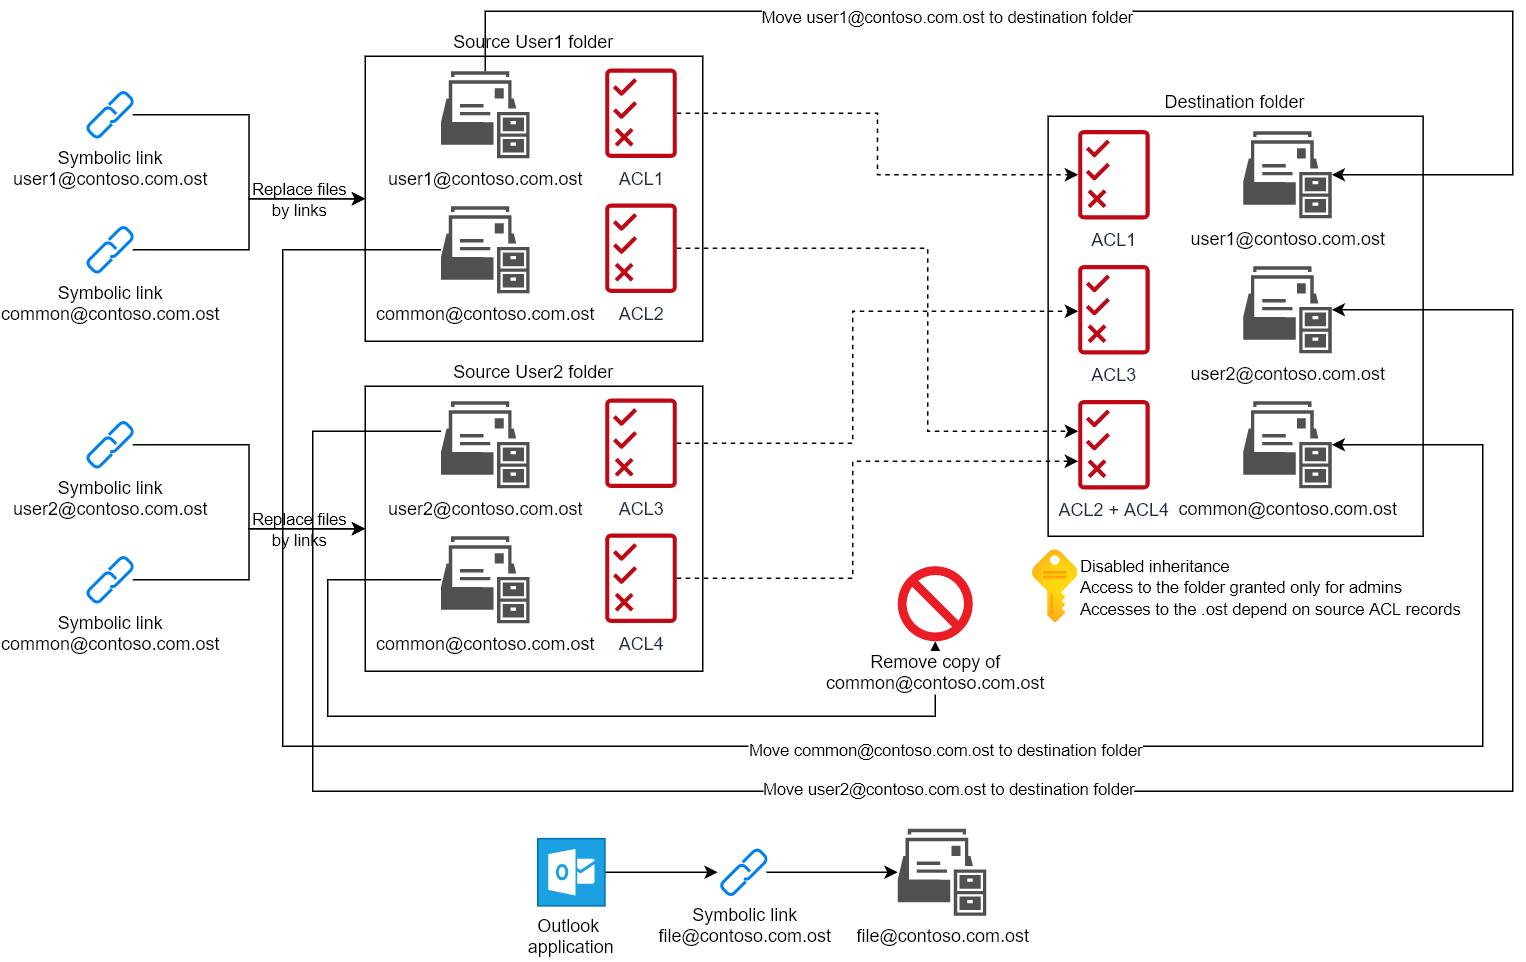

The diagram above was exported from draw.io. Its source (the exported page's mxGraphModel, read from the mxfile embedded in the PNG):
<mxGraphModel dx="1865" dy="639" grid="1" gridSize="10" guides="1" tooltips="1" connect="1" arrows="1" fold="1" page="1" pageScale="1" pageWidth="827" pageHeight="1169" math="0" shadow="0">
  <root>
    <mxCell id="0" />
    <mxCell id="1" parent="0" />
    <mxCell id="LfntdusOJerfOXYBtIcE-20" value="Destination folder" style="rounded=0;whiteSpace=wrap;html=1;labelPosition=center;verticalLabelPosition=top;align=center;verticalAlign=bottom;" parent="1" vertex="1">
      <mxGeometry x="480.26" y="110" width="250" height="280" as="geometry" />
    </mxCell>
    <mxCell id="LfntdusOJerfOXYBtIcE-1" value="Source User1 folder" style="rounded=0;whiteSpace=wrap;html=1;labelPosition=center;verticalLabelPosition=top;align=center;verticalAlign=bottom;" parent="1" vertex="1">
      <mxGeometry x="25" y="70" width="225" height="190" as="geometry" />
    </mxCell>
    <mxCell id="LfntdusOJerfOXYBtIcE-46" style="edgeStyle=orthogonalEdgeStyle;rounded=0;orthogonalLoop=1;jettySize=auto;html=1;" parent="1" source="LfntdusOJerfOXYBtIcE-5" target="LfntdusOJerfOXYBtIcE-28" edge="1">
      <mxGeometry relative="1" as="geometry">
        <Array as="points">
          <mxPoint x="105" y="40" />
          <mxPoint x="790" y="40" />
          <mxPoint x="790" y="149" />
        </Array>
      </mxGeometry>
    </mxCell>
    <mxCell id="kfok-W_lbAgA1sxyo_4--5" value="Move user1@contoso.com.ost to destination folder" style="edgeLabel;html=1;align=center;verticalAlign=middle;resizable=0;points=[];" vertex="1" connectable="0" parent="LfntdusOJerfOXYBtIcE-46">
      <mxGeometry x="-0.2735" y="-3" relative="1" as="geometry">
        <mxPoint as="offset" />
      </mxGeometry>
    </mxCell>
    <mxCell id="LfntdusOJerfOXYBtIcE-5" value="user1@contoso.com.ost" style="sketch=0;pointerEvents=1;shadow=0;dashed=0;html=1;strokeColor=none;fillColor=#505050;labelPosition=center;verticalLabelPosition=bottom;verticalAlign=top;outlineConnect=0;align=center;shape=mxgraph.office.communications.personal_archive_mailbox;" parent="1" vertex="1">
      <mxGeometry x="75.5" y="80" width="59" height="58" as="geometry" />
    </mxCell>
    <mxCell id="LfntdusOJerfOXYBtIcE-47" style="edgeStyle=orthogonalEdgeStyle;rounded=0;orthogonalLoop=1;jettySize=auto;html=1;" parent="1" source="LfntdusOJerfOXYBtIcE-6" target="LfntdusOJerfOXYBtIcE-30" edge="1">
      <mxGeometry relative="1" as="geometry">
        <Array as="points">
          <mxPoint x="-30" y="199" />
          <mxPoint x="-30" y="530" />
          <mxPoint x="770" y="530" />
          <mxPoint x="770" y="329" />
        </Array>
      </mxGeometry>
    </mxCell>
    <mxCell id="kfok-W_lbAgA1sxyo_4--3" value="Move common@contoso.com.ost to destination folder" style="edgeLabel;html=1;align=center;verticalAlign=middle;resizable=0;points=[];" vertex="1" connectable="0" parent="LfntdusOJerfOXYBtIcE-47">
      <mxGeometry x="0.142" y="-2" relative="1" as="geometry">
        <mxPoint as="offset" />
      </mxGeometry>
    </mxCell>
    <mxCell id="LfntdusOJerfOXYBtIcE-6" value="common@contoso.com.ost" style="sketch=0;pointerEvents=1;shadow=0;dashed=0;html=1;strokeColor=none;fillColor=#505050;labelPosition=center;verticalLabelPosition=bottom;verticalAlign=top;outlineConnect=0;align=center;shape=mxgraph.office.communications.personal_archive_mailbox;" parent="1" vertex="1">
      <mxGeometry x="75.5" y="170" width="59" height="58" as="geometry" />
    </mxCell>
    <mxCell id="LfntdusOJerfOXYBtIcE-42" style="edgeStyle=orthogonalEdgeStyle;rounded=0;orthogonalLoop=1;jettySize=auto;html=1;dashed=1;" parent="1" source="LfntdusOJerfOXYBtIcE-12" target="LfntdusOJerfOXYBtIcE-33" edge="1">
      <mxGeometry relative="1" as="geometry" />
    </mxCell>
    <mxCell id="LfntdusOJerfOXYBtIcE-12" value="ACL1" style="sketch=0;outlineConnect=0;fontColor=#232F3E;gradientColor=none;fillColor=#BF0816;strokeColor=none;dashed=0;verticalLabelPosition=bottom;verticalAlign=top;align=center;html=1;fontSize=12;fontStyle=0;aspect=fixed;pointerEvents=1;shape=mxgraph.aws4.permissions;" parent="1" vertex="1">
      <mxGeometry x="185" y="78" width="47.69" height="60" as="geometry" />
    </mxCell>
    <mxCell id="LfntdusOJerfOXYBtIcE-43" style="edgeStyle=orthogonalEdgeStyle;rounded=0;orthogonalLoop=1;jettySize=auto;html=1;dashed=1;" parent="1" source="LfntdusOJerfOXYBtIcE-14" target="LfntdusOJerfOXYBtIcE-32" edge="1">
      <mxGeometry relative="1" as="geometry">
        <Array as="points">
          <mxPoint x="400" y="198" />
          <mxPoint x="400" y="320" />
        </Array>
      </mxGeometry>
    </mxCell>
    <mxCell id="LfntdusOJerfOXYBtIcE-14" value="ACL2" style="sketch=0;outlineConnect=0;fontColor=#232F3E;gradientColor=none;fillColor=#BF0816;strokeColor=none;dashed=0;verticalLabelPosition=bottom;verticalAlign=top;align=center;html=1;fontSize=12;fontStyle=0;aspect=fixed;pointerEvents=1;shape=mxgraph.aws4.permissions;" parent="1" vertex="1">
      <mxGeometry x="185" y="168" width="47.69" height="60" as="geometry" />
    </mxCell>
    <mxCell id="LfntdusOJerfOXYBtIcE-15" value="Source User2 folder" style="rounded=0;whiteSpace=wrap;html=1;labelPosition=center;verticalLabelPosition=top;align=center;verticalAlign=bottom;" parent="1" vertex="1">
      <mxGeometry x="25" y="290" width="225" height="190" as="geometry" />
    </mxCell>
    <mxCell id="LfntdusOJerfOXYBtIcE-48" style="edgeStyle=orthogonalEdgeStyle;rounded=0;orthogonalLoop=1;jettySize=auto;html=1;" parent="1" source="LfntdusOJerfOXYBtIcE-16" target="LfntdusOJerfOXYBtIcE-29" edge="1">
      <mxGeometry relative="1" as="geometry">
        <Array as="points">
          <mxPoint x="-10" y="320" />
          <mxPoint x="-10" y="560" />
          <mxPoint x="790" y="560" />
          <mxPoint x="790" y="239" />
        </Array>
      </mxGeometry>
    </mxCell>
    <mxCell id="kfok-W_lbAgA1sxyo_4--4" value="Move user2@contoso.com.ost to destination folder" style="edgeLabel;html=1;align=center;verticalAlign=middle;resizable=0;points=[];" vertex="1" connectable="0" parent="LfntdusOJerfOXYBtIcE-48">
      <mxGeometry x="-0.0438" y="2" relative="1" as="geometry">
        <mxPoint as="offset" />
      </mxGeometry>
    </mxCell>
    <mxCell id="LfntdusOJerfOXYBtIcE-16" value="user2@contoso.com.ost" style="sketch=0;pointerEvents=1;shadow=0;dashed=0;html=1;strokeColor=none;fillColor=#505050;labelPosition=center;verticalLabelPosition=bottom;verticalAlign=top;outlineConnect=0;align=center;shape=mxgraph.office.communications.personal_archive_mailbox;" parent="1" vertex="1">
      <mxGeometry x="75.5" y="300" width="59" height="58" as="geometry" />
    </mxCell>
    <mxCell id="LfntdusOJerfOXYBtIcE-37" style="edgeStyle=orthogonalEdgeStyle;rounded=0;orthogonalLoop=1;jettySize=auto;html=1;entryX=0.5;entryY=1;entryDx=0;entryDy=0;entryPerimeter=0;" parent="1" source="LfntdusOJerfOXYBtIcE-17" target="LfntdusOJerfOXYBtIcE-36" edge="1">
      <mxGeometry relative="1" as="geometry">
        <Array as="points">
          <mxPoint y="419" />
          <mxPoint y="510" />
          <mxPoint x="405" y="510" />
        </Array>
      </mxGeometry>
    </mxCell>
    <mxCell id="LfntdusOJerfOXYBtIcE-17" value="common@contoso.com.ost" style="sketch=0;pointerEvents=1;shadow=0;dashed=0;html=1;strokeColor=none;fillColor=#505050;labelPosition=center;verticalLabelPosition=bottom;verticalAlign=top;outlineConnect=0;align=center;shape=mxgraph.office.communications.personal_archive_mailbox;" parent="1" vertex="1">
      <mxGeometry x="75.5" y="390" width="59" height="58" as="geometry" />
    </mxCell>
    <mxCell id="LfntdusOJerfOXYBtIcE-44" style="edgeStyle=orthogonalEdgeStyle;rounded=0;orthogonalLoop=1;jettySize=auto;html=1;dashed=1;" parent="1" source="LfntdusOJerfOXYBtIcE-18" target="LfntdusOJerfOXYBtIcE-34" edge="1">
      <mxGeometry relative="1" as="geometry">
        <Array as="points">
          <mxPoint x="350" y="328" />
          <mxPoint x="350" y="240" />
        </Array>
      </mxGeometry>
    </mxCell>
    <mxCell id="LfntdusOJerfOXYBtIcE-18" value="ACL3" style="sketch=0;outlineConnect=0;fontColor=#232F3E;gradientColor=none;fillColor=#BF0816;strokeColor=none;dashed=0;verticalLabelPosition=bottom;verticalAlign=top;align=center;html=1;fontSize=12;fontStyle=0;aspect=fixed;pointerEvents=1;shape=mxgraph.aws4.permissions;labelBackgroundColor=default;" parent="1" vertex="1">
      <mxGeometry x="185" y="298" width="47.69" height="60" as="geometry" />
    </mxCell>
    <mxCell id="LfntdusOJerfOXYBtIcE-45" style="edgeStyle=orthogonalEdgeStyle;rounded=0;orthogonalLoop=1;jettySize=auto;html=1;dashed=1;" parent="1" source="LfntdusOJerfOXYBtIcE-19" target="LfntdusOJerfOXYBtIcE-32" edge="1">
      <mxGeometry relative="1" as="geometry">
        <Array as="points">
          <mxPoint x="350" y="418" />
          <mxPoint x="350" y="340" />
        </Array>
      </mxGeometry>
    </mxCell>
    <mxCell id="LfntdusOJerfOXYBtIcE-19" value="ACL4" style="sketch=0;outlineConnect=0;fontColor=#232F3E;gradientColor=none;fillColor=#BF0816;strokeColor=none;dashed=0;verticalLabelPosition=bottom;verticalAlign=top;align=center;html=1;fontSize=12;fontStyle=0;aspect=fixed;pointerEvents=1;shape=mxgraph.aws4.permissions;labelBackgroundColor=default;" parent="1" vertex="1">
      <mxGeometry x="185" y="388" width="47.69" height="60" as="geometry" />
    </mxCell>
    <mxCell id="LfntdusOJerfOXYBtIcE-28" value="user1@contoso.com.ost" style="sketch=0;pointerEvents=1;shadow=0;dashed=0;html=1;strokeColor=none;fillColor=#505050;labelPosition=center;verticalLabelPosition=bottom;verticalAlign=top;outlineConnect=0;align=center;shape=mxgraph.office.communications.personal_archive_mailbox;" parent="1" vertex="1">
      <mxGeometry x="610.26" y="120" width="59" height="58" as="geometry" />
    </mxCell>
    <mxCell id="LfntdusOJerfOXYBtIcE-29" value="user2@contoso.com.ost" style="sketch=0;pointerEvents=1;shadow=0;dashed=0;html=1;strokeColor=none;fillColor=#505050;labelPosition=center;verticalLabelPosition=bottom;verticalAlign=top;outlineConnect=0;align=center;shape=mxgraph.office.communications.personal_archive_mailbox;" parent="1" vertex="1">
      <mxGeometry x="610.26" y="210" width="59" height="58" as="geometry" />
    </mxCell>
    <mxCell id="LfntdusOJerfOXYBtIcE-30" value="common@contoso.com.ost" style="sketch=0;pointerEvents=1;shadow=0;dashed=0;html=1;strokeColor=none;fillColor=#505050;labelPosition=center;verticalLabelPosition=bottom;verticalAlign=top;outlineConnect=0;align=center;shape=mxgraph.office.communications.personal_archive_mailbox;" parent="1" vertex="1">
      <mxGeometry x="610.26" y="300" width="59" height="58" as="geometry" />
    </mxCell>
    <mxCell id="LfntdusOJerfOXYBtIcE-32" value="ACL2 + ACL4" style="sketch=0;outlineConnect=0;fontColor=#232F3E;gradientColor=none;fillColor=#BF0816;strokeColor=none;dashed=0;verticalLabelPosition=bottom;verticalAlign=top;align=center;html=1;fontSize=12;fontStyle=0;aspect=fixed;pointerEvents=1;shape=mxgraph.aws4.permissions;labelBackgroundColor=default;" parent="1" vertex="1">
      <mxGeometry x="500.26" y="299" width="47.69" height="60" as="geometry" />
    </mxCell>
    <mxCell id="LfntdusOJerfOXYBtIcE-33" value="ACL1" style="sketch=0;outlineConnect=0;fontColor=#232F3E;gradientColor=none;fillColor=#BF0816;strokeColor=none;dashed=0;verticalLabelPosition=bottom;verticalAlign=top;align=center;html=1;fontSize=12;fontStyle=0;aspect=fixed;pointerEvents=1;shape=mxgraph.aws4.permissions;" parent="1" vertex="1">
      <mxGeometry x="500.26" y="119" width="47.69" height="60" as="geometry" />
    </mxCell>
    <mxCell id="LfntdusOJerfOXYBtIcE-34" value="ACL3" style="sketch=0;outlineConnect=0;fontColor=#232F3E;gradientColor=none;fillColor=#BF0816;strokeColor=none;dashed=0;verticalLabelPosition=bottom;verticalAlign=top;align=center;html=1;fontSize=12;fontStyle=0;aspect=fixed;pointerEvents=1;shape=mxgraph.aws4.permissions;" parent="1" vertex="1">
      <mxGeometry x="500.26" y="209" width="47.69" height="60" as="geometry" />
    </mxCell>
    <mxCell id="LfntdusOJerfOXYBtIcE-36" value="Remove copy of&lt;br&gt;common@contoso.com.ost" style="sketch=0;aspect=fixed;pointerEvents=1;shadow=0;dashed=0;html=1;strokeColor=none;labelPosition=center;verticalLabelPosition=bottom;verticalAlign=top;align=center;shape=mxgraph.mscae.enterprise.not_allowed;fillColor=#EA1C24;labelBackgroundColor=default;" parent="1" vertex="1">
      <mxGeometry x="380" y="410" width="50" height="50" as="geometry" />
    </mxCell>
    <mxCell id="LfntdusOJerfOXYBtIcE-50" value="&lt;font style=&quot;font-size: 11px;&quot;&gt;Disabled inheritance&lt;br&gt;Access to the folder granted only for admins&lt;br&gt;Accesses to the .ost depend on source ACL records&lt;/font&gt;" style="aspect=fixed;html=1;points=[];align=left;image;fontSize=12;image=img/lib/azure2/internet_of_things/Time_Series_Insights_Access_Policies.svg;labelBackgroundColor=default;labelPosition=right;verticalLabelPosition=middle;verticalAlign=middle;" parent="1" vertex="1">
      <mxGeometry x="470" y="399" width="30.26" height="49" as="geometry" />
    </mxCell>
    <mxCell id="LfntdusOJerfOXYBtIcE-57" style="edgeStyle=orthogonalEdgeStyle;rounded=0;orthogonalLoop=1;jettySize=auto;html=1;entryX=0;entryY=0.5;entryDx=0;entryDy=0;fontSize=11;" parent="1" source="LfntdusOJerfOXYBtIcE-51" target="LfntdusOJerfOXYBtIcE-1" edge="1">
      <mxGeometry relative="1" as="geometry" />
    </mxCell>
    <mxCell id="LfntdusOJerfOXYBtIcE-51" value="&lt;font style=&quot;font-size: 12px;&quot;&gt;Symbolic link&lt;br&gt;user1@contoso.com.ost&lt;/font&gt;" style="html=1;verticalLabelPosition=bottom;align=center;labelBackgroundColor=#ffffff;verticalAlign=top;strokeWidth=2;strokeColor=#0080F0;shadow=0;dashed=0;shape=mxgraph.ios7.icons.link;fontSize=11;" parent="1" vertex="1">
      <mxGeometry x="-160" y="94" width="30" height="30" as="geometry" />
    </mxCell>
    <mxCell id="LfntdusOJerfOXYBtIcE-56" style="edgeStyle=orthogonalEdgeStyle;rounded=0;orthogonalLoop=1;jettySize=auto;html=1;entryX=0;entryY=0.5;entryDx=0;entryDy=0;fontSize=11;" parent="1" source="LfntdusOJerfOXYBtIcE-52" target="LfntdusOJerfOXYBtIcE-1" edge="1">
      <mxGeometry relative="1" as="geometry" />
    </mxCell>
    <mxCell id="kfok-W_lbAgA1sxyo_4--2" value="Replace files&lt;br&gt;by links" style="edgeLabel;html=1;align=center;verticalAlign=middle;resizable=0;points=[];labelBackgroundColor=none;" vertex="1" connectable="0" parent="LfntdusOJerfOXYBtIcE-56">
      <mxGeometry x="0.7439" y="-1" relative="1" as="geometry">
        <mxPoint x="-21" y="-1" as="offset" />
      </mxGeometry>
    </mxCell>
    <mxCell id="LfntdusOJerfOXYBtIcE-52" value="&lt;font style=&quot;font-size: 12px;&quot;&gt;Symbolic link&lt;br&gt;common@contoso.com.ost&lt;/font&gt;" style="html=1;verticalLabelPosition=bottom;align=center;labelBackgroundColor=#ffffff;verticalAlign=top;strokeWidth=2;strokeColor=#0080F0;shadow=0;dashed=0;shape=mxgraph.ios7.icons.link;fontSize=11;" parent="1" vertex="1">
      <mxGeometry x="-160" y="184" width="30" height="30" as="geometry" />
    </mxCell>
    <mxCell id="LfntdusOJerfOXYBtIcE-58" style="edgeStyle=orthogonalEdgeStyle;rounded=0;orthogonalLoop=1;jettySize=auto;html=1;entryX=0;entryY=0.5;entryDx=0;entryDy=0;fontSize=11;" parent="1" source="LfntdusOJerfOXYBtIcE-53" target="LfntdusOJerfOXYBtIcE-15" edge="1">
      <mxGeometry relative="1" as="geometry" />
    </mxCell>
    <mxCell id="LfntdusOJerfOXYBtIcE-53" value="&lt;font style=&quot;font-size: 12px;&quot;&gt;Symbolic link&lt;br&gt;user2@contoso.com.ost&lt;/font&gt;" style="html=1;verticalLabelPosition=bottom;align=center;labelBackgroundColor=#ffffff;verticalAlign=top;strokeWidth=2;strokeColor=#0080F0;shadow=0;dashed=0;shape=mxgraph.ios7.icons.link;fontSize=11;" parent="1" vertex="1">
      <mxGeometry x="-160" y="314" width="30" height="30" as="geometry" />
    </mxCell>
    <mxCell id="LfntdusOJerfOXYBtIcE-59" style="edgeStyle=orthogonalEdgeStyle;rounded=0;orthogonalLoop=1;jettySize=auto;html=1;entryX=0;entryY=0.5;entryDx=0;entryDy=0;fontSize=11;" parent="1" source="LfntdusOJerfOXYBtIcE-54" target="LfntdusOJerfOXYBtIcE-15" edge="1">
      <mxGeometry relative="1" as="geometry" />
    </mxCell>
    <mxCell id="kfok-W_lbAgA1sxyo_4--1" value="Replace files&lt;br&gt;by links" style="edgeLabel;html=1;align=center;verticalAlign=middle;resizable=0;points=[];labelBackgroundColor=none;" vertex="1" connectable="0" parent="LfntdusOJerfOXYBtIcE-59">
      <mxGeometry x="0.7333" relative="1" as="geometry">
        <mxPoint x="-20" as="offset" />
      </mxGeometry>
    </mxCell>
    <mxCell id="LfntdusOJerfOXYBtIcE-54" value="&lt;font style=&quot;font-size: 12px;&quot;&gt;Symbolic link&lt;br&gt;common@contoso.com.ost&lt;/font&gt;" style="html=1;verticalLabelPosition=bottom;align=center;labelBackgroundColor=#ffffff;verticalAlign=top;strokeWidth=2;strokeColor=#0080F0;shadow=0;dashed=0;shape=mxgraph.ios7.icons.link;fontSize=11;" parent="1" vertex="1">
      <mxGeometry x="-160" y="404" width="30" height="30" as="geometry" />
    </mxCell>
    <mxCell id="LfntdusOJerfOXYBtIcE-63" style="edgeStyle=orthogonalEdgeStyle;rounded=0;orthogonalLoop=1;jettySize=auto;html=1;fontSize=12;fontColor=#000000;" parent="1" source="LfntdusOJerfOXYBtIcE-60" edge="1">
      <mxGeometry relative="1" as="geometry">
        <mxPoint x="260" y="614.0000000000001" as="targetPoint" />
      </mxGeometry>
    </mxCell>
    <mxCell id="LfntdusOJerfOXYBtIcE-60" value="&lt;font style=&quot;font-size: 12px;&quot; color=&quot;#000000&quot;&gt;Outlook &lt;br&gt;application&lt;/font&gt;" style="shadow=0;dashed=0;html=1;strokeColor=#006EAF;fillColor=#1ba1e2;labelPosition=center;verticalLabelPosition=bottom;verticalAlign=top;align=center;outlineConnect=0;shape=mxgraph.veeam.ms_outlook;labelBackgroundColor=default;fontSize=11;fontColor=#ffffff;" parent="1" vertex="1">
      <mxGeometry x="140" y="591.6" width="44.8" height="44.8" as="geometry" />
    </mxCell>
    <mxCell id="LfntdusOJerfOXYBtIcE-64" style="edgeStyle=orthogonalEdgeStyle;rounded=0;orthogonalLoop=1;jettySize=auto;html=1;fontSize=12;fontColor=#000000;" parent="1" source="LfntdusOJerfOXYBtIcE-61" target="LfntdusOJerfOXYBtIcE-62" edge="1">
      <mxGeometry relative="1" as="geometry" />
    </mxCell>
    <mxCell id="LfntdusOJerfOXYBtIcE-61" value="&lt;font style=&quot;font-size: 12px;&quot;&gt;Symbolic link&lt;br&gt;file@contoso.com.ost&lt;/font&gt;" style="html=1;verticalLabelPosition=bottom;align=center;labelBackgroundColor=#ffffff;verticalAlign=top;strokeWidth=2;strokeColor=#0080F0;shadow=0;dashed=0;shape=mxgraph.ios7.icons.link;fontSize=11;" parent="1" vertex="1">
      <mxGeometry x="262.5" y="599" width="30" height="30" as="geometry" />
    </mxCell>
    <mxCell id="LfntdusOJerfOXYBtIcE-62" value="file@contoso.com.ost" style="sketch=0;pointerEvents=1;shadow=0;dashed=0;html=1;strokeColor=none;fillColor=#505050;labelPosition=center;verticalLabelPosition=bottom;verticalAlign=top;outlineConnect=0;align=center;shape=mxgraph.office.communications.personal_archive_mailbox;" parent="1" vertex="1">
      <mxGeometry x="380" y="585" width="59" height="58" as="geometry" />
    </mxCell>
  </root>
</mxGraphModel>